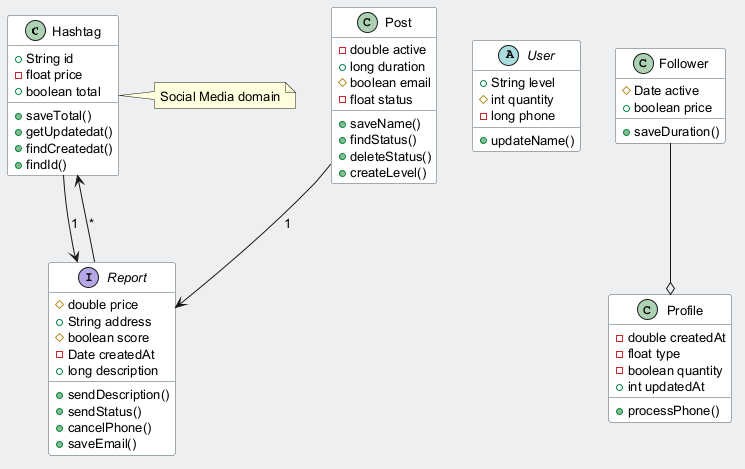

The diagram above was rendered by PlantUML. Its source (embedded in the PNG):
@startuml
skinparam backgroundColor #ECEFF1
skinparam classBackgroundColor #FFFFFF
skinparam classBorderColor #455A64
skinparam defaultFontSize 13
class Hashtag {
  +String id
  -float price
  +boolean total
  +saveTotal()
  +getUpdatedat()
  +findCreatedat()
  +findId()
}
abstract class User {
  +String level
  #int quantity
  -long phone
  +updateName()
}
class Follower {
  #Date active
  +boolean price
  +saveDuration()
}
interface Report {
  #double price
  +String address
  #boolean score
  -Date createdAt
  +long description
  +sendDescription()
  +sendStatus()
  +cancelPhone()
  +saveEmail()
}
class Profile {
  -double createdAt
  -float type
  -boolean quantity
  +int updatedAt
  +processPhone()
}
class Post {
  -double active
  +long duration
  #boolean email
  -float status
  +saveName()
  +findStatus()
  +deleteStatus()
  +createLevel()
}
Post --> Report : "1"
Follower --o Profile
Report --> Hashtag : "*"
Hashtag --> Report : "1"
note right of Hashtag : Social Media domain
@enduml